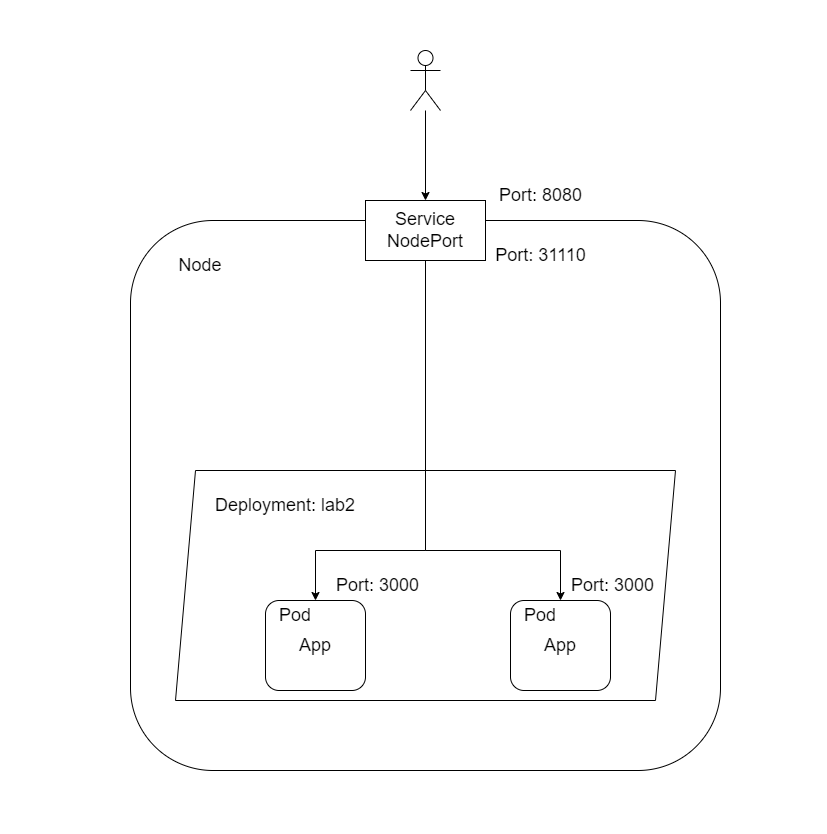

The diagram above was exported from draw.io. Its source (the exported page's mxGraphModel, read from the mxfile embedded in the PNG):
<mxGraphModel dx="1422" dy="794" grid="1" gridSize="10" guides="1" tooltips="1" connect="1" arrows="1" fold="1" page="1" pageScale="1" pageWidth="827" pageHeight="1169" math="0" shadow="0">
  <root>
    <mxCell id="0" />
    <mxCell id="1" parent="0" />
    <mxCell id="PZR0Z1jUaSuYtU_A-YZt-1" value="" style="rounded=1;whiteSpace=wrap;html=1;" vertex="1" parent="1">
      <mxGeometry x="130" y="220" width="590" height="550" as="geometry" />
    </mxCell>
    <mxCell id="PZR0Z1jUaSuYtU_A-YZt-2" value="&lt;font style=&quot;font-size: 18px;&quot;&gt;Node&lt;/font&gt;" style="text;html=1;strokeColor=none;fillColor=none;align=center;verticalAlign=middle;whiteSpace=wrap;rounded=0;" vertex="1" parent="1">
      <mxGeometry x="170" y="250" width="60" height="30" as="geometry" />
    </mxCell>
    <mxCell id="PZR0Z1jUaSuYtU_A-YZt-3" value="Service&lt;br&gt;NodePort" style="rounded=0;whiteSpace=wrap;html=1;fontSize=18;" vertex="1" parent="1">
      <mxGeometry x="365" y="200" width="120" height="60" as="geometry" />
    </mxCell>
    <mxCell id="PZR0Z1jUaSuYtU_A-YZt-6" value="" style="shape=parallelogram;perimeter=parallelogramPerimeter;whiteSpace=wrap;html=1;fixedSize=1;fontSize=18;" vertex="1" parent="1">
      <mxGeometry x="175" y="470" width="500" height="230" as="geometry" />
    </mxCell>
    <mxCell id="PZR0Z1jUaSuYtU_A-YZt-7" value="&lt;font style=&quot;font-size: 18px;&quot;&gt;Deployment: lab2&lt;/font&gt;" style="text;html=1;strokeColor=none;fillColor=none;align=center;verticalAlign=middle;whiteSpace=wrap;rounded=0;" vertex="1" parent="1">
      <mxGeometry x="205" y="490" width="160" height="30" as="geometry" />
    </mxCell>
    <mxCell id="PZR0Z1jUaSuYtU_A-YZt-9" value="App" style="rounded=1;whiteSpace=wrap;html=1;fontSize=18;" vertex="1" parent="1">
      <mxGeometry x="265" y="600" width="100" height="90" as="geometry" />
    </mxCell>
    <mxCell id="PZR0Z1jUaSuYtU_A-YZt-10" value="App" style="rounded=1;whiteSpace=wrap;html=1;fontSize=18;" vertex="1" parent="1">
      <mxGeometry x="510" y="600" width="100" height="90" as="geometry" />
    </mxCell>
    <mxCell id="PZR0Z1jUaSuYtU_A-YZt-12" style="edgeStyle=orthogonalEdgeStyle;rounded=0;orthogonalLoop=1;jettySize=auto;html=1;entryX=0.5;entryY=0;entryDx=0;entryDy=0;fontSize=18;" edge="1" parent="1" source="PZR0Z1jUaSuYtU_A-YZt-3" target="PZR0Z1jUaSuYtU_A-YZt-9">
      <mxGeometry relative="1" as="geometry">
        <Array as="points">
          <mxPoint x="425" y="550" />
          <mxPoint x="315" y="550" />
        </Array>
      </mxGeometry>
    </mxCell>
    <mxCell id="PZR0Z1jUaSuYtU_A-YZt-13" style="edgeStyle=orthogonalEdgeStyle;rounded=0;orthogonalLoop=1;jettySize=auto;html=1;entryX=0.5;entryY=0;entryDx=0;entryDy=0;fontSize=18;" edge="1" parent="1" source="PZR0Z1jUaSuYtU_A-YZt-3" target="PZR0Z1jUaSuYtU_A-YZt-10">
      <mxGeometry relative="1" as="geometry">
        <Array as="points">
          <mxPoint x="425" y="550" />
          <mxPoint x="560" y="550" />
        </Array>
      </mxGeometry>
    </mxCell>
    <mxCell id="PZR0Z1jUaSuYtU_A-YZt-14" value="&lt;font style=&quot;font-size: 18px;&quot;&gt;Pod&lt;/font&gt;" style="text;html=1;strokeColor=none;fillColor=none;align=center;verticalAlign=middle;whiteSpace=wrap;rounded=0;" vertex="1" parent="1">
      <mxGeometry x="265" y="600" width="60" height="30" as="geometry" />
    </mxCell>
    <mxCell id="PZR0Z1jUaSuYtU_A-YZt-15" value="&lt;font style=&quot;font-size: 18px;&quot;&gt;Pod&lt;/font&gt;" style="text;html=1;strokeColor=none;fillColor=none;align=center;verticalAlign=middle;whiteSpace=wrap;rounded=0;" vertex="1" parent="1">
      <mxGeometry x="510" y="600" width="60" height="30" as="geometry" />
    </mxCell>
    <mxCell id="PZR0Z1jUaSuYtU_A-YZt-17" value="" style="edgeStyle=orthogonalEdgeStyle;rounded=0;orthogonalLoop=1;jettySize=auto;html=1;fontSize=18;entryX=0.5;entryY=0;entryDx=0;entryDy=0;" edge="1" parent="1" source="PZR0Z1jUaSuYtU_A-YZt-16" target="PZR0Z1jUaSuYtU_A-YZt-3">
      <mxGeometry relative="1" as="geometry" />
    </mxCell>
    <mxCell id="PZR0Z1jUaSuYtU_A-YZt-16" value="" style="shape=umlActor;verticalLabelPosition=bottom;verticalAlign=top;html=1;outlineConnect=0;fontSize=18;" vertex="1" parent="1">
      <mxGeometry x="410" y="50" width="30" height="60" as="geometry" />
    </mxCell>
    <mxCell id="PZR0Z1jUaSuYtU_A-YZt-4" value="Port: 3000" style="text;html=1;strokeColor=none;fillColor=none;align=center;verticalAlign=middle;whiteSpace=wrap;rounded=0;fontSize=18;" vertex="1" parent="1">
      <mxGeometry x="550" y="570" width="125" height="30" as="geometry" />
    </mxCell>
    <mxCell id="PZR0Z1jUaSuYtU_A-YZt-18" value="Port: 3000" style="text;html=1;strokeColor=none;fillColor=none;align=center;verticalAlign=middle;whiteSpace=wrap;rounded=0;fontSize=18;" vertex="1" parent="1">
      <mxGeometry x="315" y="570" width="125" height="30" as="geometry" />
    </mxCell>
    <mxCell id="PZR0Z1jUaSuYtU_A-YZt-19" value="Port: 8080" style="text;html=1;strokeColor=none;fillColor=none;align=center;verticalAlign=middle;whiteSpace=wrap;rounded=0;fontSize=18;" vertex="1" parent="1">
      <mxGeometry x="477.5" y="180" width="125" height="30" as="geometry" />
    </mxCell>
    <mxCell id="PZR0Z1jUaSuYtU_A-YZt-20" value="Port: 31110" style="text;html=1;strokeColor=none;fillColor=none;align=center;verticalAlign=middle;whiteSpace=wrap;rounded=0;fontSize=18;" vertex="1" parent="1">
      <mxGeometry x="477.5" y="240" width="125" height="30" as="geometry" />
    </mxCell>
  </root>
</mxGraphModel>